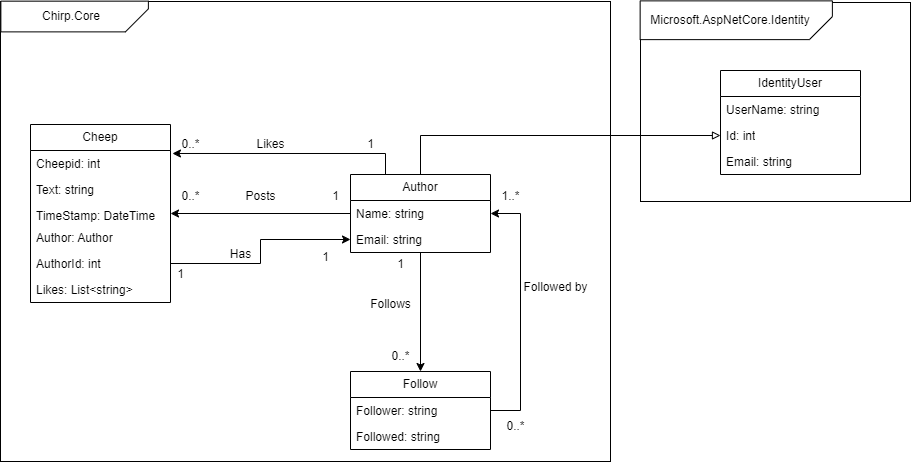

The diagram above was exported from draw.io. Its source (the exported page's mxGraphModel, read from the mxfile embedded in the PNG):
<mxGraphModel dx="1393" dy="755" grid="1" gridSize="10" guides="1" tooltips="1" connect="1" arrows="1" fold="1" page="1" pageScale="1" pageWidth="850" pageHeight="1100" math="0" shadow="0">
  <root>
    <mxCell id="0" />
    <mxCell id="1" parent="0" />
    <mxCell id="Rm1pWcsRcJoz-7ORgRaS-4" value="" style="rounded=0;whiteSpace=wrap;html=1;" parent="1" vertex="1">
      <mxGeometry x="660" y="111" width="270" height="199" as="geometry" />
    </mxCell>
    <mxCell id="Tej3oNVYQnGLzeQAEOPJ-46" value="IdentityUser" style="swimlane;fontStyle=0;childLayout=stackLayout;horizontal=1;startSize=26;fillColor=none;horizontalStack=0;resizeParent=1;resizeParentMax=0;resizeLast=0;collapsible=1;marginBottom=0;whiteSpace=wrap;html=1;" parent="1" vertex="1">
      <mxGeometry x="740" y="179" width="140" height="104" as="geometry" />
    </mxCell>
    <mxCell id="Tej3oNVYQnGLzeQAEOPJ-47" value="UserName: string" style="text;strokeColor=none;fillColor=none;align=left;verticalAlign=top;spacingLeft=4;spacingRight=4;overflow=hidden;rotatable=0;points=[[0,0.5],[1,0.5]];portConstraint=eastwest;whiteSpace=wrap;html=1;" parent="Tej3oNVYQnGLzeQAEOPJ-46" vertex="1">
      <mxGeometry y="26" width="140" height="26" as="geometry" />
    </mxCell>
    <mxCell id="Tej3oNVYQnGLzeQAEOPJ-48" value="Id: int" style="text;strokeColor=none;fillColor=none;align=left;verticalAlign=top;spacingLeft=4;spacingRight=4;overflow=hidden;rotatable=0;points=[[0,0.5],[1,0.5]];portConstraint=eastwest;whiteSpace=wrap;html=1;" parent="Tej3oNVYQnGLzeQAEOPJ-46" vertex="1">
      <mxGeometry y="52" width="140" height="26" as="geometry" />
    </mxCell>
    <mxCell id="Tej3oNVYQnGLzeQAEOPJ-49" value="Email: string" style="text;strokeColor=none;fillColor=none;align=left;verticalAlign=top;spacingLeft=4;spacingRight=4;overflow=hidden;rotatable=0;points=[[0,0.5],[1,0.5]];portConstraint=eastwest;whiteSpace=wrap;html=1;" parent="Tej3oNVYQnGLzeQAEOPJ-46" vertex="1">
      <mxGeometry y="78" width="140" height="26" as="geometry" />
    </mxCell>
    <mxCell id="Rm1pWcsRcJoz-7ORgRaS-1" value="" style="rounded=0;whiteSpace=wrap;html=1;" parent="1" vertex="1">
      <mxGeometry x="20" y="110" width="610" height="460" as="geometry" />
    </mxCell>
    <mxCell id="Tej3oNVYQnGLzeQAEOPJ-1" value="Cheep" style="swimlane;fontStyle=0;childLayout=stackLayout;horizontal=1;startSize=26;fillColor=none;horizontalStack=0;resizeParent=1;resizeParentMax=0;resizeLast=0;collapsible=1;marginBottom=0;whiteSpace=wrap;html=1;" parent="1" vertex="1">
      <mxGeometry x="50" y="233" width="140" height="178" as="geometry">
        <mxRectangle x="180" y="163" width="80" height="30" as="alternateBounds" />
      </mxGeometry>
    </mxCell>
    <mxCell id="Tej3oNVYQnGLzeQAEOPJ-2" value="Cheepid: int" style="text;strokeColor=none;fillColor=none;align=left;verticalAlign=top;spacingLeft=4;spacingRight=4;overflow=hidden;rotatable=0;points=[[0,0.5],[1,0.5]];portConstraint=eastwest;whiteSpace=wrap;html=1;" parent="Tej3oNVYQnGLzeQAEOPJ-1" vertex="1">
      <mxGeometry y="26" width="140" height="26" as="geometry" />
    </mxCell>
    <mxCell id="Tej3oNVYQnGLzeQAEOPJ-3" value="Text: string" style="text;strokeColor=none;fillColor=none;align=left;verticalAlign=top;spacingLeft=4;spacingRight=4;overflow=hidden;rotatable=0;points=[[0,0.5],[1,0.5]];portConstraint=eastwest;whiteSpace=wrap;html=1;" parent="Tej3oNVYQnGLzeQAEOPJ-1" vertex="1">
      <mxGeometry y="52" width="140" height="26" as="geometry" />
    </mxCell>
    <mxCell id="Tej3oNVYQnGLzeQAEOPJ-4" value="TimeStamp: DateTime" style="text;strokeColor=none;fillColor=none;align=left;verticalAlign=top;spacingLeft=4;spacingRight=4;overflow=hidden;rotatable=0;points=[[0,0.5],[1,0.5]];portConstraint=eastwest;whiteSpace=wrap;html=1;" parent="Tej3oNVYQnGLzeQAEOPJ-1" vertex="1">
      <mxGeometry y="78" width="140" height="22" as="geometry" />
    </mxCell>
    <mxCell id="Tej3oNVYQnGLzeQAEOPJ-17" value="Author: Author" style="text;strokeColor=none;fillColor=none;align=left;verticalAlign=top;spacingLeft=4;spacingRight=4;overflow=hidden;rotatable=0;points=[[0,0.5],[1,0.5]];portConstraint=eastwest;whiteSpace=wrap;html=1;" parent="Tej3oNVYQnGLzeQAEOPJ-1" vertex="1">
      <mxGeometry y="100" width="140" height="26" as="geometry" />
    </mxCell>
    <mxCell id="Tej3oNVYQnGLzeQAEOPJ-18" value="AuthorId: int" style="text;strokeColor=none;fillColor=none;align=left;verticalAlign=top;spacingLeft=4;spacingRight=4;overflow=hidden;rotatable=0;points=[[0,0.5],[1,0.5]];portConstraint=eastwest;whiteSpace=wrap;html=1;" parent="Tej3oNVYQnGLzeQAEOPJ-1" vertex="1">
      <mxGeometry y="126" width="140" height="26" as="geometry" />
    </mxCell>
    <mxCell id="Tej3oNVYQnGLzeQAEOPJ-19" value="Likes: List&amp;lt;string&amp;gt;" style="text;strokeColor=none;fillColor=none;align=left;verticalAlign=top;spacingLeft=4;spacingRight=4;overflow=hidden;rotatable=0;points=[[0,0.5],[1,0.5]];portConstraint=eastwest;whiteSpace=wrap;html=1;" parent="Tej3oNVYQnGLzeQAEOPJ-1" vertex="1">
      <mxGeometry y="152" width="140" height="26" as="geometry" />
    </mxCell>
    <mxCell id="Tej3oNVYQnGLzeQAEOPJ-15" style="edgeStyle=orthogonalEdgeStyle;rounded=0;orthogonalLoop=1;jettySize=auto;html=1;entryX=1;entryY=0.5;entryDx=0;entryDy=0;" parent="1" source="Tej3oNVYQnGLzeQAEOPJ-5" target="Tej3oNVYQnGLzeQAEOPJ-1" edge="1">
      <mxGeometry relative="1" as="geometry" />
    </mxCell>
    <mxCell id="Tej3oNVYQnGLzeQAEOPJ-25" style="edgeStyle=orthogonalEdgeStyle;rounded=0;orthogonalLoop=1;jettySize=auto;html=1;entryX=0.5;entryY=0;entryDx=0;entryDy=0;" parent="1" source="Tej3oNVYQnGLzeQAEOPJ-5" target="Tej3oNVYQnGLzeQAEOPJ-9" edge="1">
      <mxGeometry relative="1" as="geometry" />
    </mxCell>
    <mxCell id="Tej3oNVYQnGLzeQAEOPJ-50" style="edgeStyle=orthogonalEdgeStyle;rounded=0;orthogonalLoop=1;jettySize=auto;html=1;endArrow=block;endFill=0;entryX=0;entryY=0.5;entryDx=0;entryDy=0;strokeWidth=1;" parent="1" source="Tej3oNVYQnGLzeQAEOPJ-5" target="Tej3oNVYQnGLzeQAEOPJ-48" edge="1">
      <mxGeometry relative="1" as="geometry">
        <mxPoint x="400" y="200" as="targetPoint" />
      </mxGeometry>
    </mxCell>
    <mxCell id="Tej3oNVYQnGLzeQAEOPJ-5" value="Author" style="swimlane;fontStyle=0;childLayout=stackLayout;horizontal=1;startSize=26;fillColor=none;horizontalStack=0;resizeParent=1;resizeParentMax=0;resizeLast=0;collapsible=1;marginBottom=0;whiteSpace=wrap;html=1;" parent="1" vertex="1">
      <mxGeometry x="370" y="283" width="140" height="78" as="geometry">
        <mxRectangle x="500" y="213" width="80" height="30" as="alternateBounds" />
      </mxGeometry>
    </mxCell>
    <mxCell id="Tej3oNVYQnGLzeQAEOPJ-6" value="Name: string" style="text;strokeColor=none;fillColor=none;align=left;verticalAlign=top;spacingLeft=4;spacingRight=4;overflow=hidden;rotatable=0;points=[[0,0.5],[1,0.5]];portConstraint=eastwest;whiteSpace=wrap;html=1;" parent="Tej3oNVYQnGLzeQAEOPJ-5" vertex="1">
      <mxGeometry y="26" width="140" height="26" as="geometry" />
    </mxCell>
    <mxCell id="Tej3oNVYQnGLzeQAEOPJ-7" value="Email: string" style="text;strokeColor=none;fillColor=none;align=left;verticalAlign=top;spacingLeft=4;spacingRight=4;overflow=hidden;rotatable=0;points=[[0,0.5],[1,0.5]];portConstraint=eastwest;whiteSpace=wrap;html=1;" parent="Tej3oNVYQnGLzeQAEOPJ-5" vertex="1">
      <mxGeometry y="52" width="140" height="26" as="geometry" />
    </mxCell>
    <mxCell id="Tej3oNVYQnGLzeQAEOPJ-23" style="edgeStyle=orthogonalEdgeStyle;rounded=0;orthogonalLoop=1;jettySize=auto;html=1;entryX=1;entryY=0.5;entryDx=0;entryDy=0;exitX=1;exitY=0.5;exitDx=0;exitDy=0;" parent="1" source="Tej3oNVYQnGLzeQAEOPJ-9" target="Tej3oNVYQnGLzeQAEOPJ-6" edge="1">
      <mxGeometry relative="1" as="geometry">
        <Array as="points">
          <mxPoint x="540" y="519" />
          <mxPoint x="540" y="322" />
        </Array>
      </mxGeometry>
    </mxCell>
    <mxCell id="Tej3oNVYQnGLzeQAEOPJ-9" value="Follow" style="swimlane;fontStyle=0;childLayout=stackLayout;horizontal=1;startSize=26;fillColor=none;horizontalStack=0;resizeParent=1;resizeParentMax=0;resizeLast=0;collapsible=1;marginBottom=0;whiteSpace=wrap;html=1;" parent="1" vertex="1">
      <mxGeometry x="370" y="480" width="140" height="78" as="geometry" />
    </mxCell>
    <mxCell id="Tej3oNVYQnGLzeQAEOPJ-10" value="Follower: string" style="text;strokeColor=none;fillColor=none;align=left;verticalAlign=top;spacingLeft=4;spacingRight=4;overflow=hidden;rotatable=0;points=[[0,0.5],[1,0.5]];portConstraint=eastwest;whiteSpace=wrap;html=1;" parent="Tej3oNVYQnGLzeQAEOPJ-9" vertex="1">
      <mxGeometry y="26" width="140" height="26" as="geometry" />
    </mxCell>
    <mxCell id="Tej3oNVYQnGLzeQAEOPJ-11" value="Followed: string" style="text;strokeColor=none;fillColor=none;align=left;verticalAlign=top;spacingLeft=4;spacingRight=4;overflow=hidden;rotatable=0;points=[[0,0.5],[1,0.5]];portConstraint=eastwest;whiteSpace=wrap;html=1;" parent="Tej3oNVYQnGLzeQAEOPJ-9" vertex="1">
      <mxGeometry y="52" width="140" height="26" as="geometry" />
    </mxCell>
    <mxCell id="Tej3oNVYQnGLzeQAEOPJ-16" value="Posts" style="text;html=1;align=center;verticalAlign=middle;resizable=0;points=[];autosize=1;strokeColor=none;fillColor=none;" parent="1" vertex="1">
      <mxGeometry x="255" y="290" width="50" height="30" as="geometry" />
    </mxCell>
    <mxCell id="Tej3oNVYQnGLzeQAEOPJ-24" value="Followed by" style="text;html=1;align=center;verticalAlign=middle;resizable=0;points=[];autosize=1;strokeColor=none;fillColor=none;" parent="1" vertex="1">
      <mxGeometry x="530" y="381" width="90" height="30" as="geometry" />
    </mxCell>
    <mxCell id="Tej3oNVYQnGLzeQAEOPJ-26" value="Follows" style="text;html=1;align=center;verticalAlign=middle;resizable=0;points=[];autosize=1;strokeColor=none;fillColor=none;" parent="1" vertex="1">
      <mxGeometry x="380" y="398" width="60" height="30" as="geometry" />
    </mxCell>
    <mxCell id="Tej3oNVYQnGLzeQAEOPJ-27" value="0..*" style="text;html=1;align=center;verticalAlign=middle;resizable=0;points=[];autosize=1;strokeColor=none;fillColor=none;" parent="1" vertex="1">
      <mxGeometry x="190" y="290" width="40" height="30" as="geometry" />
    </mxCell>
    <mxCell id="Tej3oNVYQnGLzeQAEOPJ-28" value="1" style="text;html=1;align=center;verticalAlign=middle;resizable=0;points=[];autosize=1;strokeColor=none;fillColor=none;" parent="1" vertex="1">
      <mxGeometry x="340" y="290" width="30" height="30" as="geometry" />
    </mxCell>
    <mxCell id="Tej3oNVYQnGLzeQAEOPJ-29" value="0..*" style="text;html=1;align=center;verticalAlign=middle;resizable=0;points=[];autosize=1;strokeColor=none;fillColor=none;" parent="1" vertex="1">
      <mxGeometry x="400" y="450" width="40" height="30" as="geometry" />
    </mxCell>
    <mxCell id="Tej3oNVYQnGLzeQAEOPJ-30" value="1" style="text;html=1;align=center;verticalAlign=middle;resizable=0;points=[];autosize=1;strokeColor=none;fillColor=none;" parent="1" vertex="1">
      <mxGeometry x="405" y="358" width="30" height="30" as="geometry" />
    </mxCell>
    <mxCell id="Tej3oNVYQnGLzeQAEOPJ-31" value="0..*" style="text;html=1;align=center;verticalAlign=middle;resizable=0;points=[];autosize=1;strokeColor=none;fillColor=none;" parent="1" vertex="1">
      <mxGeometry x="515" y="520" width="40" height="30" as="geometry" />
    </mxCell>
    <mxCell id="Tej3oNVYQnGLzeQAEOPJ-32" value="1..*" style="text;html=1;align=center;verticalAlign=middle;resizable=0;points=[];autosize=1;strokeColor=none;fillColor=none;" parent="1" vertex="1">
      <mxGeometry x="510" y="290" width="40" height="30" as="geometry" />
    </mxCell>
    <mxCell id="Tej3oNVYQnGLzeQAEOPJ-34" style="edgeStyle=orthogonalEdgeStyle;rounded=0;orthogonalLoop=1;jettySize=auto;html=1;exitX=1;exitY=0.5;exitDx=0;exitDy=0;entryX=0;entryY=0.5;entryDx=0;entryDy=0;" parent="1" source="Tej3oNVYQnGLzeQAEOPJ-18" target="Tej3oNVYQnGLzeQAEOPJ-7" edge="1">
      <mxGeometry relative="1" as="geometry" />
    </mxCell>
    <mxCell id="Tej3oNVYQnGLzeQAEOPJ-35" value="Has" style="text;html=1;align=center;verticalAlign=middle;resizable=0;points=[];autosize=1;strokeColor=none;fillColor=none;" parent="1" vertex="1">
      <mxGeometry x="240" y="348" width="40" height="30" as="geometry" />
    </mxCell>
    <mxCell id="Tej3oNVYQnGLzeQAEOPJ-36" value="1" style="text;html=1;align=center;verticalAlign=middle;resizable=0;points=[];autosize=1;strokeColor=none;fillColor=none;" parent="1" vertex="1">
      <mxGeometry x="330" y="351" width="30" height="30" as="geometry" />
    </mxCell>
    <mxCell id="Tej3oNVYQnGLzeQAEOPJ-37" value="1" style="text;html=1;align=center;verticalAlign=middle;resizable=0;points=[];autosize=1;strokeColor=none;fillColor=none;" parent="1" vertex="1">
      <mxGeometry x="185" y="368" width="30" height="30" as="geometry" />
    </mxCell>
    <mxCell id="Tej3oNVYQnGLzeQAEOPJ-38" style="edgeStyle=orthogonalEdgeStyle;rounded=0;orthogonalLoop=1;jettySize=auto;html=1;exitX=0.25;exitY=0;exitDx=0;exitDy=0;entryX=1.014;entryY=0.115;entryDx=0;entryDy=0;entryPerimeter=0;" parent="1" source="Tej3oNVYQnGLzeQAEOPJ-5" target="Tej3oNVYQnGLzeQAEOPJ-2" edge="1">
      <mxGeometry relative="1" as="geometry" />
    </mxCell>
    <mxCell id="Tej3oNVYQnGLzeQAEOPJ-39" value="Likes" style="text;html=1;align=center;verticalAlign=middle;resizable=0;points=[];autosize=1;strokeColor=none;fillColor=none;" parent="1" vertex="1">
      <mxGeometry x="265" y="238" width="50" height="30" as="geometry" />
    </mxCell>
    <mxCell id="Tej3oNVYQnGLzeQAEOPJ-40" value="1" style="text;html=1;align=center;verticalAlign=middle;resizable=0;points=[];autosize=1;strokeColor=none;fillColor=none;" parent="1" vertex="1">
      <mxGeometry x="375" y="238" width="30" height="30" as="geometry" />
    </mxCell>
    <mxCell id="Tej3oNVYQnGLzeQAEOPJ-41" value="0..*" style="text;html=1;align=center;verticalAlign=middle;resizable=0;points=[];autosize=1;strokeColor=none;fillColor=none;" parent="1" vertex="1">
      <mxGeometry x="190" y="238" width="40" height="30" as="geometry" />
    </mxCell>
    <mxCell id="Rm1pWcsRcJoz-7ORgRaS-2" value="" style="shape=card;whiteSpace=wrap;html=1;rotation=-90;size=23;direction=west;flipH=1;" parent="1" vertex="1">
      <mxGeometry x="78.75" y="51.25" width="30.75" height="147.5" as="geometry" />
    </mxCell>
    <mxCell id="Rm1pWcsRcJoz-7ORgRaS-3" value="Chirp.Core" style="text;html=1;align=center;verticalAlign=middle;whiteSpace=wrap;rounded=0;" parent="1" vertex="1">
      <mxGeometry x="60.75" y="110" width="60" height="30" as="geometry" />
    </mxCell>
    <mxCell id="Rm1pWcsRcJoz-7ORgRaS-5" value="" style="shape=card;whiteSpace=wrap;html=1;rotation=-90;size=23;direction=west;flipH=1;" parent="1" vertex="1">
      <mxGeometry x="736.38" y="32.63" width="38.75" height="192.25" as="geometry" />
    </mxCell>
    <mxCell id="Rm1pWcsRcJoz-7ORgRaS-6" value="Microsoft.AspNetCore.Identity" style="text;html=1;align=center;verticalAlign=middle;whiteSpace=wrap;rounded=0;" parent="1" vertex="1">
      <mxGeometry x="719.63" y="113.75" width="60" height="30" as="geometry" />
    </mxCell>
  </root>
</mxGraphModel>